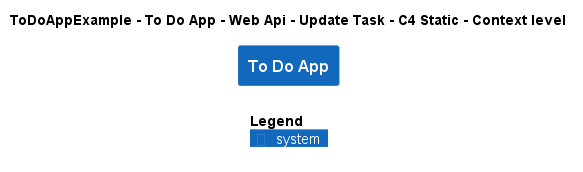

The diagram above was rendered by PlantUML. Its source (embedded in the PNG):
@startuml
!include ..\..\..\..\..\..\..\.c4s\C4_Context.puml

AddElementTag("c4interflow:lifecycle:new", $bgColor=green, $fontColor=#ffffff, $borderColor=green, $shadowing="False")
AddElementTag("c4interflow:lifecycle:changed", $bgColor=orange, $fontColor=#ffffff, $borderColor=orange, $shadowing="False")
AddElementTag("c4interflow:lifecycle:removed", $bgColor=red, $fontColor=#ffffff, $borderColor=red, $shadowing="False")

AddRelTag("c4interflow:lifecycle:new", $textColor=green, $lineColor=green)
AddRelTag("c4interflow:lifecycle:changed", $textColor=orange, $lineColor=orange)
AddRelTag("c4interflow:lifecycle:removed", $textColor=red, $lineColor=red)

SHOW_PERSON_PORTRAIT()
LAYOUT_TOP_DOWN()

skinparam linetype polyline

title ToDoAppExample - To Do App - Web Api - Update Task - C4 Static - Context level

System(ToDoAppExample.SoftwareSystems.ToDoApp, "To Do App", "")



SHOW_LEGEND()
@enduml